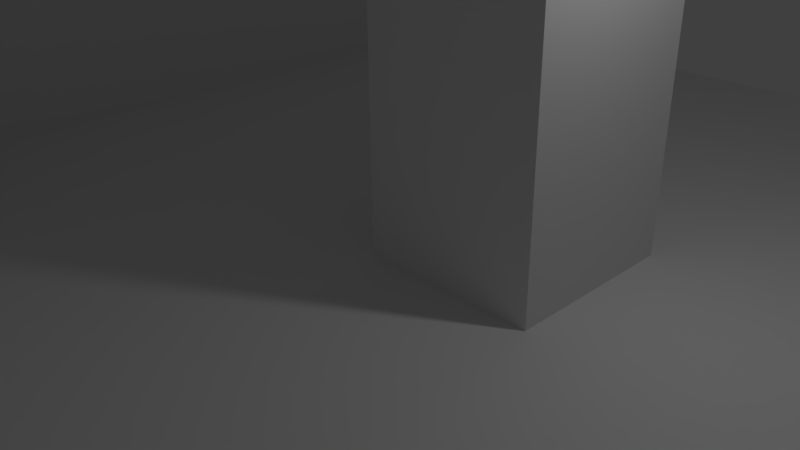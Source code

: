 # Source: Corner_1exit_column.blend  (saved by Blender 2.77.0; exported with 4.5.12 LTS)
import bpy
from mathutils import Matrix  # noqa: F401  (used for matrix-valued properties, if any)

bpy.ops.wm.read_factory_settings(use_empty=True)
scene = bpy.context.scene
scene.name = 'Scene'

# ---- collections
col_collection_1 = bpy.data.collections.new('Collection 1'); scene.collection.children.link(col_collection_1)

# ---- world
world_world = bpy.data.worlds.new('World'); scene.world = world_world
world_world.color = (0.05088, 0.05088, 0.05088)
world_world.use_sun_shadow = False
world_world.sun_shadow_jitter_overblur = 0.0
world_world.cycles.sampling_method = 'MANUAL'

# ---- cameras
cam_camera = bpy.data.cameras.new('Camera')
cam_camera.clip_end = 100.0
cam_camera.lens = 35.0
cam_camera.sensor_width = 32.0
cam_camera.sensor_height = 18.0
cam_camera.ortho_scale = 7.314
cam_camera.dof.focus_distance = 0.0
cam_camera.dof.aperture_fstop = 128.0

# ---- lights
light_lamp = bpy.data.lights.new('Lamp', 'POINT')
light_lamp.transmission_factor = 0.0
light_lamp.cutoff_distance = 30.0
light_lamp.energy = 100.0
light_lamp.shadow_buffer_clip_start = 1.001
light_lamp.shadow_soft_size = 0.1
light_lamp.shadow_maximum_resolution = 0.006
light_lamp.use_absolute_resolution = True

# ---- meshes
me_plane = bpy.data.meshes.new('Plane')
me_plane.from_pydata([(-10.0, -10.0, 0.0), (10.0, -10.0, 0.0), (-10.0, 10.0, 0.0), (10.0, 10.0, 0.0), (-10.0, 7.5, 0.0), (-10.0, 5.0, 0.0), (-10.0, 2.5, 0.0), (-10.0, 0.0, 0.0), (-10.0, -2.5, 0.0), (-10.0, -5.0, 0.0), (-10.0, -7.5, 0.0), (-7.5, -10.0, 0.0), (-5.0, -10.0, 0.0), (-2.5, -10.0, 0.0), (0.0, -10.0, 0.0), (2.5, -10.0, 0.0), (5.0, -10.0, 0.0), (7.5, -10.0, 0.0), (10.0, -7.5, 0.0), (10.0, -5.0, 0.0), (10.0, -2.5, 0.0), (10.0, 0.0, 0.0), (10.0, 2.5, 0.0), (10.0, 5.0, 0.0), (10.0, 7.5, 0.0), (7.5, 10.0, 0.0), (5.0, 10.0, 0.0), (2.5, 10.0, 0.0), (0.0, 10.0, 0.0), (-2.5, 10.0, 0.0), (-5.0, 10.0, 0.0), (-7.5, 10.0, 0.0), (-7.5, -5.0, 0.0), (-7.5, -2.5, 0.0), (-7.5, 0.0, 0.0), (-7.5, 2.5, 0.0), (-7.5, 5.0, 0.0), (-7.5, 7.5, 0.0), (-5.0, -7.5, 0.0), (-5.0, -5.0, 0.0), (-5.0, -2.5, 0.0), (-5.0, 0.0, 0.0), (-5.0, 2.5, 0.0), (-5.0, 5.0, 0.0), (-5.0, 7.5, 0.0), (-2.5, -7.5, 0.0), (-2.5, -5.0, 0.0), (-2.5, -2.5, 0.0), (-2.5, 0.0, 0.0), (-2.5, 2.5, 0.0), (-2.5, 5.0, 0.0), (-2.5, 7.5, 0.0), (0.0, -7.5, 0.0), (0.0, -5.0, 0.0), (0.0, -2.5, 0.0), (0.0, 0.0, 0.0), (0.0, 2.5, 0.0), (0.0, 5.0, 0.0), (0.0, 7.5, 0.0), (2.5, -7.5, 0.0), (2.5, -5.0, 0.0), (2.5, -2.5, 0.0), (2.5, 0.0, 0.0), (2.5, 2.5, 0.0), (2.5, 5.0, 0.0), (2.5, 7.5, 0.0), (5.0, -7.5, 0.0), (5.0, -5.0, 0.0), (5.0, -2.5, 0.0), (5.0, 0.0, 0.0), (5.0, 2.5, 0.0), (5.0, 5.0, 0.0), (5.0, 7.5, 0.0), (7.5, -7.5, 0.0), (7.5, -5.0, 0.0), (7.5, -2.5, 0.0), (7.5, 0.0, 0.0), (7.5, 2.5, 0.0), (7.5, 5.0, 0.0), (7.5, 7.5, 0.0), (-10.0, -7.5, 6.0), (-10.0, -10.0, 6.0), (-7.5, 10.0, 6.0), (-10.0, 10.0, 6.0), (-10.0, 7.5, 6.0), (-10.0, 5.0, 6.0), (-10.0, 2.5, 6.0), (-10.0, 0.0, 6.0), (-10.0, -2.5, 6.0), (-10.0, -5.0, 6.0), (-7.5, -10.0, 6.0), (-5.0, -10.0, 6.0), (-2.5, -10.0, 6.0), (0.0, -10.0, 6.0), (2.5, -10.0, 6.0), (5.0, -10.0, 6.0), (7.5, -10.0, 6.0), (-7.5, 7.5, 6.0), (-7.5, -7.5, 6.0), (-7.5, -5.0, 6.0), (-7.5, -2.5, 6.0), (-7.5, 0.0, 6.0), (-7.5, 2.5, 6.0), (-7.5, 5.0, 6.0), (-5.0, -7.5, 6.0), (-5.0, -5.0, 6.0), (-2.5, -7.5, 6.0), (0.0, -7.5, 6.0), (0.0, 0.0, 6.0), (0.0, 2.5, 6.0), (2.5, -7.5, 6.0), (2.5, 0.0, 6.0), (2.5, 2.5, 6.0), (5.0, -7.5, 6.0), (7.5, -7.5, 6.0)], [], [(79, 24, 3, 25), (62, 63, 112, 111), (37, 44, 30, 31), (44, 51, 29, 30), (51, 58, 28, 29), (58, 65, 27, 28), (65, 72, 26, 27), (72, 79, 25, 26), (38, 39, 105, 104), (52, 45, 106, 107), (14, 15, 94, 93), (13, 14, 93, 92), (17, 73, 114, 96), (10, 0, 81, 80), (12, 13, 92, 91), (63, 56, 109, 112), (36, 37, 97, 103), (32, 39, 40, 33), (33, 40, 41, 34), (34, 41, 42, 35), (35, 42, 43, 36), (36, 43, 44, 37), (11, 12, 91, 90), (38, 45, 46, 39), (39, 46, 47, 40), (40, 47, 48, 41), (41, 48, 49, 42), (42, 49, 50, 43), (43, 50, 51, 44), (55, 62, 111, 108), (45, 52, 53, 46), (46, 53, 54, 47), (47, 54, 55, 48), (48, 55, 56, 49), (49, 56, 57, 50), (50, 57, 58, 51), (35, 36, 103, 102), (52, 59, 60, 53), (53, 60, 61, 54), (54, 61, 62, 55), (0, 11, 90, 81), (56, 63, 64, 57), (57, 64, 65, 58), (34, 35, 102, 101), (59, 66, 67, 60), (60, 67, 68, 61), (61, 68, 69, 62), (62, 69, 70, 63), (63, 70, 71, 64), (64, 71, 72, 65), (9, 10, 80, 89), (66, 73, 74, 67), (67, 74, 75, 68), (68, 75, 76, 69), (69, 76, 77, 70), (70, 77, 78, 71), (71, 78, 79, 72), (17, 1, 18, 73), (73, 18, 19, 74), (74, 19, 20, 75), (75, 20, 21, 76), (76, 21, 22, 77), (77, 22, 23, 78), (78, 23, 24, 79), (84, 97, 82, 83), (81, 90, 98, 80), (80, 98, 99, 89), (89, 99, 100, 88), (88, 100, 101, 87), (87, 101, 102, 86), (86, 102, 103, 85), (85, 103, 97, 84), (90, 91, 104, 98), (98, 104, 105, 99), (91, 92, 106, 104), (92, 93, 107, 106), (93, 94, 110, 107), (108, 111, 112, 109), (94, 95, 113, 110), (95, 96, 114, 113), (39, 32, 99, 105), (66, 59, 110, 113), (15, 16, 95, 94), (31, 2, 83, 82), (16, 17, 96, 95), (2, 4, 84, 83), (4, 5, 85, 84), (37, 31, 82, 97), (5, 6, 86, 85), (6, 7, 87, 86), (56, 55, 108, 109), (7, 8, 88, 87), (45, 38, 104, 106), (32, 33, 100, 99), (59, 52, 107, 110), (8, 9, 89, 88), (33, 34, 101, 100), (73, 66, 113, 114)])
me_plane.use_remesh_preserve_volume = False
me_plane.use_remesh_preserve_attributes = False
me_plane.use_mirror_vertex_groups = False
me_plane.update()

# ---- objects
ob_plane = bpy.data.objects.new('Plane', me_plane)
ob_lamp = bpy.data.objects.new('Lamp', light_lamp)
ob_camera = bpy.data.objects.new('Camera', cam_camera)

# ---- transforms, parenting, visibility, modifiers, constraints
ob_plane.location = (0.0, 0.0, 0.0)
ob_plane.lineart.crease_threshold = 0.0
ob_lamp.location = (4.076, 1.005, 5.904)
ob_lamp.rotation_euler = (0.6503, 0.05522, 1.866)
ob_lamp.lock_rotations_4d = False
ob_lamp.empty_display_type = 'ARROWS'
ob_lamp.color = (0.0, 0.0, 0.0, 0.0)
ob_lamp.lineart.crease_threshold = 0.0
ob_camera.location = (7.481, -6.508, 5.344)
ob_camera.rotation_euler = (1.109, 0.01082, 0.8149)
ob_camera.lock_rotations_4d = False
ob_camera.empty_display_type = 'ARROWS'
ob_camera.color = (0.0, 0.0, 0.0, 0.0)
ob_camera.display_type = 'WIRE'
ob_camera.lineart.crease_threshold = 0.0

# ---- collection membership
col_collection_1.objects.link(ob_plane)
col_collection_1.objects.link(ob_lamp)
col_collection_1.objects.link(ob_camera)

# ---- scene / render settings (as saved in the file)
scene.camera = ob_camera
scene.frame_start = 1; scene.frame_end = 250; scene.frame_set(1)
scene.render.engine = 'BLENDER_EEVEE_NEXT'
scene.render.resolution_percentage = 50
scene.render.dither_intensity = 0.0
scene.cycles.use_denoising = False
scene.cycles.samples = 128
scene.cycles.sampling_pattern = 'TABULATED_SOBOL'
scene.cycles.light_sampling_threshold = 0.0
scene.cycles.use_adaptive_sampling = False
scene.cycles.use_light_tree = False
scene.cycles.blur_glossy = 0.0
scene.cycles.sample_clamp_indirect = 0.0
scene.view_settings.view_transform = 'Standard'
bpy.context.view_layer.update()
